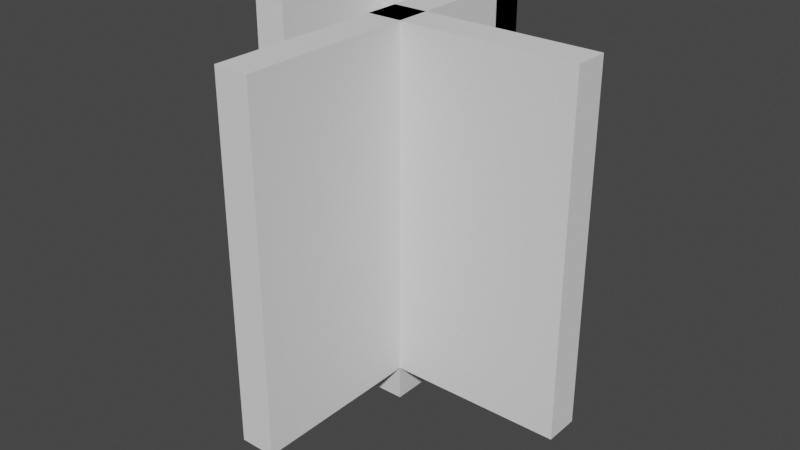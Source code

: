 # Source: floor_and_wall.blend  (saved by Blender 2.80.75; exported with 4.5.12 LTS)
import bpy
from mathutils import Matrix  # noqa: F401  (used for matrix-valued properties, if any)

bpy.ops.wm.read_factory_settings(use_empty=True)
scene = bpy.context.scene
scene.name = 'Scene'

# ---- collections
col_collection = bpy.data.collections.new('Collection'); scene.collection.children.link(col_collection)

# ---- materials (node trees are filled in below, after node groups)
mat_material = bpy.data.materials.new('Material')
mat_material.alpha_threshold = 0.0
mat_material.use_transparent_shadow = False
mat_material.line_color = (0.0, 0.0, 0.0, 1.0)

# ---- material node trees
mat_material.use_nodes = True; mat_material.node_tree.nodes.clear()
_N = mat_material.node_tree.nodes; _L = mat_material.node_tree.links
n0 = _N.new('ShaderNodeOutputMaterial'); n0.name = 'Material Output'; n0.location = (300, 300)
n1 = _N.new('ShaderNodeBsdfPrincipled'); n1.name = 'Principled BSDF'; n1.location = (10, 300)
n1.distribution = 'GGX'
n1.subsurface_method = 'BURLEY'
n1.inputs[2].default_value = 0.4
n1.inputs[3].default_value = 1.45
n1.inputs[27].default_value = (0.0, 0.0, 0.0, 1.0)
n1.inputs[28].default_value = 1.0
_L.new(n1.outputs[0], n0.inputs[0])
n0.is_active_output = True

# ---- world
world_world = bpy.data.worlds.new('World'); scene.world = world_world
world_world.use_nodes = True; world_world.node_tree.nodes.clear()
_N = world_world.node_tree.nodes; _L = world_world.node_tree.links
n0 = _N.new('ShaderNodeOutputWorld'); n0.name = 'World Output'; n0.location = (300, 300)
n1 = _N.new('ShaderNodeBackground'); n1.name = 'Background'; n1.location = (10, 300)
n1.inputs[0].default_value = (0.05088, 0.05088, 0.05088, 1.0)
_L.new(n1.outputs[0], n0.inputs[0])
n0.is_active_output = True
world_world.color = (0.05088, 0.05088, 0.05088)
world_world.use_sun_shadow = False
world_world.sun_shadow_jitter_overblur = 0.0

# ---- meshes
me_cube = bpy.data.meshes.new('Cube')
me_cube.from_pydata([(1.0, 1.0, 1.0), (1.0, 1.0, -1.0), (1.0, -1.0, 1.0), (1.0, -1.0, -1.0), (-1.0, 1.0, 1.0), (-1.0, 1.0, -1.0), (-1.0, -1.0, 1.0), (-1.0, -1.0, -1.0)], [], [(0, 4, 6, 2), (3, 2, 6, 7), (7, 6, 4, 5), (5, 1, 3, 7), (1, 0, 2, 3), (5, 4, 0, 1)])
_uv = me_cube.uv_layers.new(name='UVMap')
_uv.uv.foreach_set('vector', [0.375, 0.0, 0.625, 0.0, 0.625, 0.25, 0.375, 0.25, 0.375, 0.25, 0.625, 0.25, 0.625, 0.5, 0.375, 0.5, 0.375, 0.5, 0.625, 0.5, 0.625, 0.75, 0.375, 0.75, 0.375, 0.75, 0.625, 0.75, 0.625, 1.0, 0.375, 1.0, 0.125, 0.5, 0.375, 0.5, 0.375, 0.75, 0.125, 0.75, 0.625, 0.5, 0.875, 0.5, 0.875, 0.75, 0.625, 0.75])
me_cube.materials.append(mat_material)
me_cube.use_remesh_preserve_volume = False
me_cube.use_remesh_preserve_attributes = False
me_cube.use_mirror_vertex_groups = False
me_cube.update()
me_cube_003 = bpy.data.meshes.new('Cube.003')
me_cube_003.from_pydata([(-1.0, -1.0, -1.0), (-1.0, -1.0, 1.0), (-1.0, 1.0, -1.0), (-1.0, 1.0, 1.0), (1.0, -1.0, -1.0), (1.0, -1.0, 1.0), (1.0, 1.0, -1.0), (1.0, 1.0, 1.0)], [], [(0, 1, 3, 2), (6, 7, 5, 4), (2, 6, 4, 0), (7, 3, 1, 5)])
_uv = me_cube_003.uv_layers.new(name='UVMap')
_uv.uv.foreach_set('vector', [0.4999, 0.5001, 0.4998, 0.9999, 4.718e-05, 0.9999, 0.0001149, 0.5001, 0.4999, 0.0001041, 0.4999, 0.4999, 0.0001, 0.4999, 0.0001379, 6.61e-05, 0.125, 0.5, 0.375, 0.5, 0.375, 0.75, 0.125, 0.75, 0.625, 0.5, 0.875, 0.5, 0.875, 0.75, 0.625, 0.75])
me_cube_003.use_remesh_preserve_volume = False
me_cube_003.use_remesh_preserve_attributes = False
me_cube_003.use_mirror_vertex_groups = False
me_cube_003.update()
me_cube_004 = bpy.data.meshes.new('Cube.004')
me_cube_004.from_pydata([(-1.0, -1.4, -1.0), (-1.0, -1.4, 1.0), (-1.0, 1.0, -1.0), (-1.0, 1.0, 1.0), (1.0, -1.4, -1.0), (1.0, -1.4, 1.0), (1.0, 1.0, -1.0), (1.0, 1.0, 1.0), (-1.0, 0.6, -1.0), (-1.0, 0.6, 1.0), (1.0, 0.6, -1.0), (1.0, 0.6, 1.0), (1.0, 1.0, 1.0), (1.0, 1.0, -1.0), (1.0, 0.6, -1.0), (1.0, 0.6, 1.0), (11.0, 1.0, 1.0), (11.0, 1.0, -1.0), (11.0, 0.6, -1.0), (11.0, 0.6, 1.0)], [], [(8, 9, 3, 2), (2, 3, 7, 6), (10, 11, 5, 4), (4, 5, 1, 0), (8, 10, 4, 0), (11, 9, 1, 5), (7, 3, 9, 11), (2, 6, 10, 8), (10, 6, 13, 14), (0, 1, 9, 8), (12, 15, 19, 16), (11, 10, 14, 15), (6, 7, 12, 13), (7, 11, 15, 12), (17, 16, 19, 18), (13, 12, 16, 17), (15, 14, 18, 19), (14, 13, 17, 18)])
_uv = me_cube_004.uv_layers.new(name='UVMap')
_uv.uv.foreach_set('vector', [0.375, 0.2, 0.625, 0.2, 0.625, 0.25, 0.375, 0.25, 0.375, 0.25, 0.625, 0.25, 0.625, 0.5, 0.375, 0.5, 0.375, 0.55, 0.625, 0.55, 0.625, 0.75, 0.375, 0.75, 0.375, 0.75, 0.625, 0.75, 0.625, 1.0, 0.375, 1.0, 0.125, 0.55, 0.375, 0.55, 0.375, 0.75, 0.125, 0.75, 0.625, 0.55, 0.875, 0.55, 0.875, 0.75, 0.625, 0.75, 0.625, 0.5, 0.875, 0.5, 0.875, 0.55, 0.625, 0.55, 0.125, 0.5, 0.375, 0.5, 0.375, 0.55, 0.125, 0.55, 0.375, 0.55, 0.375, 0.5, 0.375, 0.5, 0.375, 0.55, 0.375, 0.0, 0.625, 0.0, 0.625, 0.2, 0.375, 0.2, 0.625, 0.5, 0.625, 0.55, 0.625, 0.55, 0.625, 0.5, 0.625, 0.55, 0.375, 0.55, 0.375, 0.55, 0.625, 0.55, 0.375, 0.5, 0.625, 0.5, 0.625, 0.5, 0.375, 0.5, 0.625, 0.5, 0.625, 0.55, 0.625, 0.55, 0.625, 0.5, 0.375, 0.5, 0.625, 0.5, 0.625, 0.55, 0.375, 0.55, 0.375, 0.5, 0.625, 0.5, 0.625, 0.5, 0.375, 0.5, 0.625, 0.55, 0.375, 0.55, 0.375, 0.55, 0.625, 0.55, 0.375, 0.55, 0.375, 0.5, 0.375, 0.5, 0.375, 0.55])
me_cube_004.use_remesh_preserve_volume = False
me_cube_004.use_remesh_preserve_attributes = False
me_cube_004.use_mirror_vertex_groups = False
me_cube_004.update()
me_cube_001 = bpy.data.meshes.new('Cube.001')
me_cube_001.from_pydata([(-1.0, -1.0, -1.0), (-1.0, -1.0, 1.0), (-1.0, 1.0, -1.0), (-1.0, 1.0, 1.0), (1.0, -1.0, -1.0), (1.0, -1.0, 1.0), (1.0, 1.0, -1.0), (1.0, 1.0, 1.0), (-1.0, 0.6, -1.0), (-1.0, 0.6, 1.0), (1.0, 0.6, -1.0), (1.0, 0.6, 1.0), (1.0, 1.0, 1.0), (1.0, 1.0, -1.0), (1.0, 0.6, -1.0), (1.0, 0.6, 1.0), (9.0, 1.0, 1.0), (9.0, 1.0, -1.0), (9.0, 0.6, -1.0), (9.0, 0.6, 1.0)], [], [(8, 9, 3, 2), (2, 3, 7, 6), (10, 11, 5, 4), (4, 5, 1, 0), (8, 10, 4, 0), (11, 9, 1, 5), (7, 3, 9, 11), (2, 6, 10, 8), (10, 6, 13, 14), (0, 1, 9, 8), (12, 15, 19, 16), (11, 10, 14, 15), (6, 7, 12, 13), (7, 11, 15, 12), (17, 16, 19, 18), (13, 12, 16, 17), (15, 14, 18, 19), (14, 13, 17, 18)])
_uv = me_cube_001.uv_layers.new(name='UVMap')
_uv.uv.foreach_set('vector', [0.375, 0.2, 0.625, 0.2, 0.625, 0.25, 0.375, 0.25, 0.375, 0.25, 0.625, 0.25, 0.625, 0.5, 0.375, 0.5, 0.375, 0.55, 0.625, 0.55, 0.625, 0.75, 0.375, 0.75, 0.375, 0.75, 0.625, 0.75, 0.625, 1.0, 0.375, 1.0, 0.125, 0.55, 0.375, 0.55, 0.375, 0.75, 0.125, 0.75, 0.625, 0.55, 0.875, 0.55, 0.875, 0.75, 0.625, 0.75, 0.625, 0.5, 0.875, 0.5, 0.875, 0.55, 0.625, 0.55, 0.125, 0.5, 0.375, 0.5, 0.375, 0.55, 0.125, 0.55, 0.375, 0.55, 0.375, 0.5, 0.375, 0.5, 0.375, 0.55, 0.375, 0.0, 0.625, 0.0, 0.625, 0.2, 0.375, 0.2, 0.625, 0.5, 0.625, 0.55, 0.625, 0.55, 0.625, 0.5, 0.625, 0.55, 0.375, 0.55, 0.375, 0.55, 0.625, 0.55, 0.375, 0.5, 0.625, 0.5, 0.625, 0.5, 0.375, 0.5, 0.625, 0.5, 0.625, 0.55, 0.625, 0.55, 0.625, 0.5, 0.375, 0.5, 0.625, 0.5, 0.625, 0.55, 0.375, 0.55, 0.375, 0.5, 0.625, 0.5, 0.625, 0.5, 0.375, 0.5, 0.625, 0.55, 0.375, 0.55, 0.375, 0.55, 0.625, 0.55, 0.375, 0.55, 0.375, 0.5, 0.375, 0.5, 0.375, 0.55])
me_cube_001.use_remesh_preserve_volume = False
me_cube_001.use_remesh_preserve_attributes = False
me_cube_001.use_mirror_vertex_groups = False
me_cube_001.update()

# ---- objects
ob_floor = bpy.data.objects.new('Floor', me_cube)
ob_wall_001 = bpy.data.objects.new('Wall.001', me_cube_003)
ob_corner_external = bpy.data.objects.new('Corner External', me_cube_004)
ob_corner_internal = bpy.data.objects.new('Corner Internal', me_cube_001)

# ---- transforms, parenting, visibility, modifiers, constraints
ob_floor.location = (0.0, 0.0, 0.0)
ob_floor.scale = (1.0, 1.0, 0.2)
ob_floor.lock_rotations_4d = False
ob_floor.empty_display_type = 'ARROWS'
ob_floor.lineart.crease_threshold = 0.0
ob_wall_001.location = (0.8, 0.0, 2.2)
ob_wall_001.scale = (0.2, 1.0, 2.0)
ob_wall_001.lineart.crease_threshold = 0.0
ob_corner_external.location = (0.8, -1.6, 2.2)
ob_corner_external.scale = (0.2, 1.0, 2.0)
ob_corner_external.lineart.crease_threshold = 0.0
ob_corner_internal.location = (-0.8, 0.0, 2.2)
ob_corner_internal.scale = (0.2, 1.0, 2.0)
ob_corner_internal.lineart.crease_threshold = 0.0

# ---- collection membership
col_collection.objects.link(ob_floor)
col_collection.objects.link(ob_wall_001)
col_collection.objects.link(ob_corner_external)
col_collection.objects.link(ob_corner_internal)

# ---- scene / render settings (as saved in the file)
scene.frame_start = 1; scene.frame_end = 250; scene.frame_set(1)
scene.render.engine = 'BLENDER_EEVEE_NEXT'
scene.cycles.use_denoising = False
scene.cycles.samples = 128
scene.cycles.sampling_pattern = 'TABULATED_SOBOL'
scene.cycles.use_adaptive_sampling = False
scene.cycles.use_light_tree = False
scene.view_settings.view_transform = 'Filmic'
bpy.context.view_layer.update()

# ---- added for rendering (the .blend has no active camera and no usable light): camera, sun
cam_auto = bpy.data.cameras.new('AutoCamera')
cam_auto.lens = 50.0
cam_auto.sensor_width = 36.0
cam_auto.clip_end = 1000.0
ob_auto_camera = bpy.data.objects.new('AutoCamera', cam_auto)
scene.collection.objects.link(ob_auto_camera)
ob_auto_camera.location = (7.6307, -8.95685, 7.30456)
ob_auto_camera.rotation_euler = (1.09748, -7.21219e-08, 0.694738)
scene.camera = ob_auto_camera
light_auto_sun = bpy.data.lights.new('AutoSun', 'SUN')
light_auto_sun.energy = 3.0
light_auto_sun.angle = 0.0523599
ob_auto_sun = bpy.data.objects.new('AutoSun', light_auto_sun)
scene.collection.objects.link(ob_auto_sun)
ob_auto_sun.rotation_euler = (0.872665, 0.174533, 0.523599)
bpy.context.view_layer.update()

